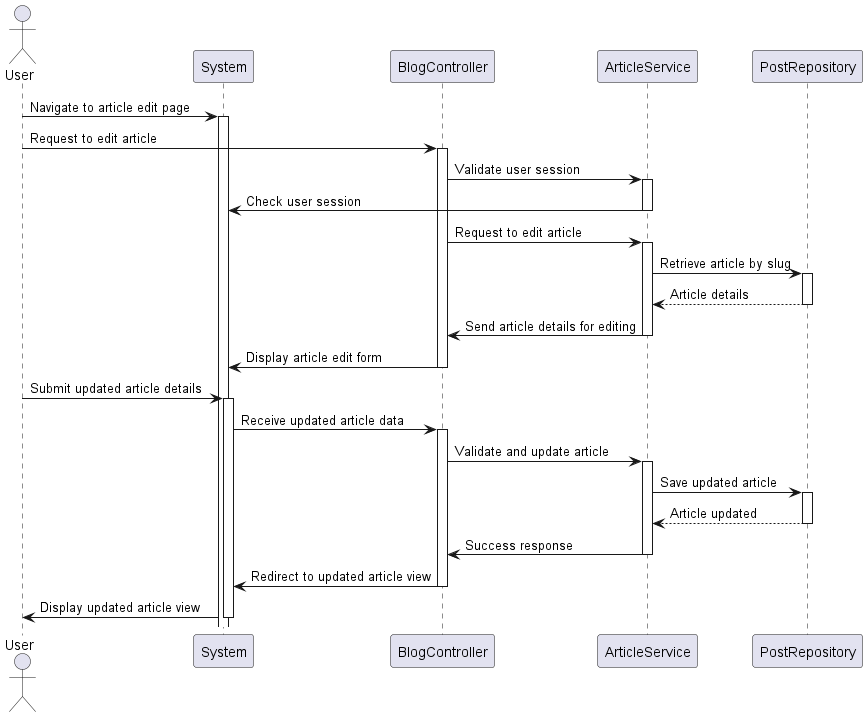

The diagram above was rendered by PlantUML. Its source (embedded in the PNG):
@startuml

actor User as User
participant "System" as System
participant BlogController as Controller
participant ArticleService as ArticleService
participant PostRepository as PostRepo

User -> System: Navigate to article edit page
activate System

User -> Controller: Request to edit article
activate Controller

Controller -> ArticleService: Validate user session
activate ArticleService

ArticleService -> System: Check user session
deactivate ArticleService

Controller -> ArticleService: Request to edit article
activate ArticleService

ArticleService -> PostRepo: Retrieve article by slug
activate PostRepo
PostRepo --> ArticleService: Article details
deactivate PostRepo

ArticleService -> Controller: Send article details for editing
deactivate ArticleService

Controller -> System: Display article edit form
deactivate Controller

User -> System: Submit updated article details
activate System

System -> Controller: Receive updated article data
activate Controller

Controller -> ArticleService: Validate and update article
activate ArticleService

ArticleService -> PostRepo: Save updated article
activate PostRepo
PostRepo --> ArticleService: Article updated
deactivate PostRepo

ArticleService -> Controller: Success response
deactivate ArticleService

Controller -> System: Redirect to updated article view
deactivate Controller

System -> User: Display updated article view

deactivate System
@enduml